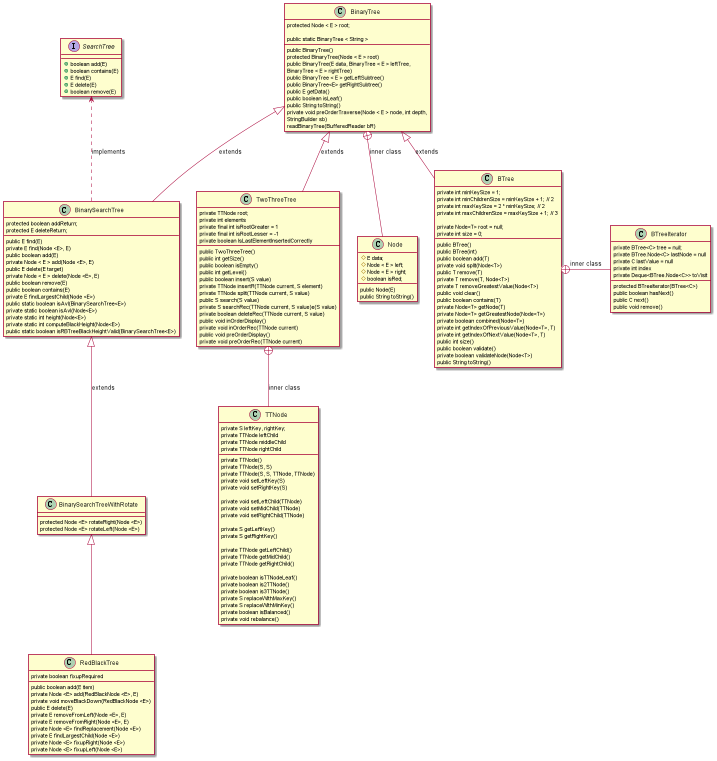

The diagram above was rendered by PlantUML. Its source (embedded in the PNG):
@startuml
'https://plantuml.com/class-diagram

interface SearchTree
class BinaryTree
class BinarySearchTree
class BinarySearchTreeWithRotate
class BTree
class RedBlackTree
class TwoThreeTree
class TTNode
class Node


BinaryTree +-- Node : inner class
BTree +- BTreeIterator : inner class
SearchTree <.. BinarySearchTree : implements
TwoThreeTree +-- TTNode : inner class

BinaryTree <|-- BinarySearchTree : extends
BinaryTree <|-- BTree : extends

BinarySearchTree <|-- BinarySearchTreeWithRotate : extends
BinarySearchTreeWithRotate <|-- RedBlackTree
BinaryTree <|-- TwoThreeTree : extends




interface SearchTree{
  +boolean add(E)
  +boolean contains(E)
  +E find(E)
  +E delete(E)
  +boolean remove(E)

}


class BinaryTree{
    protected Node < E > root;

      public BinaryTree()
      protected BinaryTree(Node < E > root)
      public BinaryTree(E data, BinaryTree < E > leftTree,
                        BinaryTree < E > rightTree)
      public BinaryTree < E > getLeftSubtree()
        public BinaryTree<E> getRightSubtree()
      public E getData()
      public boolean isLeaf()
      public String toString()
      private void preOrderTraverse(Node < E > node, int depth,
                                    StringBuilder sb)
      public static BinaryTree < String >
            readBinaryTree(BufferedReader bR)
}

class Node{
    # E data;
    # Node < E > left;
    # Node < E > right;
    # boolean isRed;
    public Node(E)
    public String toString()
}

class BinarySearchTree{
    protected boolean addReturn;
    protected E deleteReturn;

    public E find(E)
    private E find(Node <E>, E)
    public boolean add(E)
    private Node < E > add(Node <E>, E)
    public E delete(E target)
    private Node < E > delete(Node <E>, E)
    public boolean remove(E)
    public boolean contains(E)
    private E findLargestChild(Node <E>)
    public static boolean isAvl(BinarySearchTree<E>)
    private static boolean isAvl(Node<E>)
    private static int height(Node<E>)
    private static int computeBlackHeight(Node<E>)
    public static boolean isRBTreeBlackHeightValid(BinarySearchTree<E>)
}

class BinarySearchTreeWithRotate{
     protected Node <E> rotateRight(Node <E>)
     protected Node <E> rotateLeft(Node <E>)
}

class BTree{
    private int minKeySize = 1;
        private int minChildrenSize = minKeySize + 1; // 2
        private int maxKeySize = 2 * minKeySize; // 2
        private int maxChildrenSize = maxKeySize + 1; // 3

        private Node<T> root = null;
        private int size = 0;
        public BTree()
        public BTree(int)
        public boolean add(T)
        private void split(Node<T>)
        public T remove(T)
        private T remove(T, Node<T>)
        private T removeGreatestValue(Node<T>)
        public void clear()
        public boolean contains(T)
        private Node<T> getNode(T)
        private Node<T> getGreatestNode(Node<T>)
        private boolean combined(Node<T>)
        private int getIndexOfPreviousValue(Node<T>, T)
        private int getIndexOfNextValue(Node<T>, T)
        public int size()
        public boolean validate()
        private boolean validateNode(Node<T>)
        public String toString()
}
class BTreeIterator{
        private BTree<C> tree = null;
        private BTree.Node<C> lastNode = null
        private C lastValue = null
        private int index
        private Deque<BTree.Node<C>> toVisit

        protected BTreeIterator(BTree<C>)
        public boolean hasNext()
        public C next()
        public void remove()
}


class RedBlackTree{
  private boolean fixupRequired

  public boolean add(E item)
  private Node <E> add(RedBlackNode <E>, E)
  private void moveBlackDown(RedBlackNode <E>)
  public E delete(E)
  private E removeFromLeft(Node <E>, E)
  private E removeFromRight(Node <E>, E)
  private Node <E> findReplacement(Node <E>)
  private E findLargestChild(Node <E>)
  private Node <E> fixupRight(Node <E>)
  private Node <E> fixupLeft(Node <E>)
}
class TwoThreeTree{

 private TTNode root;
    private int elements
    private final int isRootGreater = 1
    private final int isRootLesser = -1
    private boolean IsLastElementInsertedCorrectly

    public TwoThreeTree()
    public int getSize()
    public boolean isEmpty()
    public int getLevel()
    public boolean insert(S value)
    private TTNode insertR(TTNode current, S element)
    private TTNode split(TTNode current, S value)
    public S search(S value)
    private S searchRec(TTNode current, S value)e(S value)
    private boolean deleteRec(TTNode current, S value)
    public void inOrderDisplay()
    private void inOrderRec(TTNode current)
    public void preOrderDisplay()
    private void preOrderRec(TTNode current)

}

class TTNode{
private S leftKey, rightKey;
        private TTNode leftChild
        private TTNode middleChild
        private TTNode rightChild

        private TTNode()
        private TTNode(S, S)
        private TTNode(S, S, TTNode, TTNode)
        private void setLeftKey(S)
        private void setRightKey(S)

        private void setLeftChild(TTNode)
        private void setMidChild(TTNode)
        private void setRightChild(TTNode)

        private S getLeftKey()
        private S getRightKey()

        private TTNode getLeftChild()
        private TTNode getMidChild()
        private TTNode getRightChild()

        private boolean isTTNodeLeaf()
        private boolean is2TTNode()
        private boolean is3TTNode()
        private S replaceWithMaxKey()
        private S replaceWithMinKey()
        private boolean isBalanced()
        private void rebalance()
}


@enduml